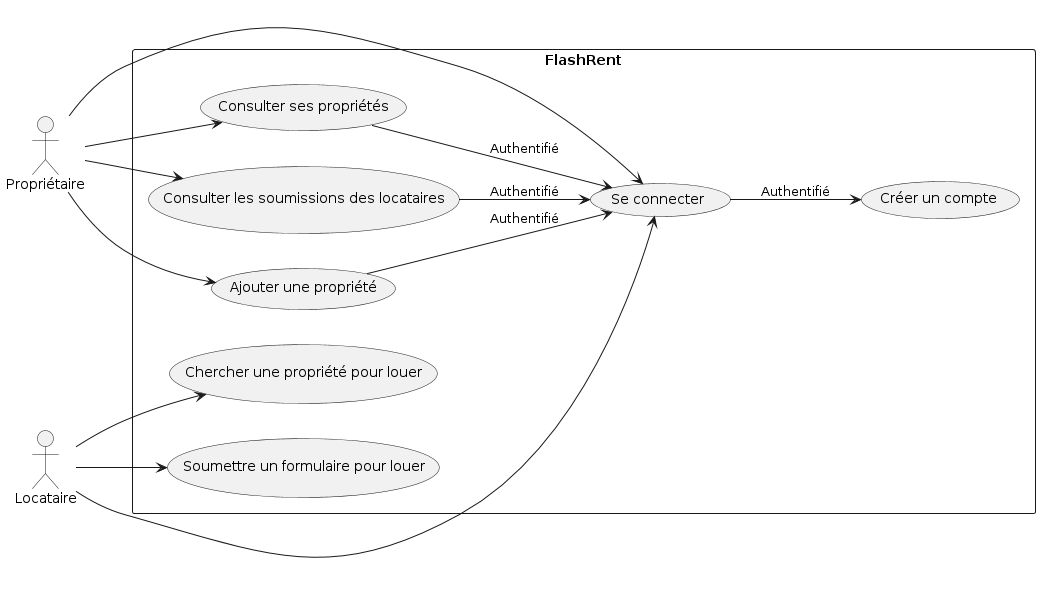

The diagram above was rendered by PlantUML. Its source (embedded in the PNG):
@startuml
left to right direction
skinparam packageStyle rectangle

actor "Propriétaire" as Proprietaire
actor "Locataire" as Locataire

rectangle "FlashRent" {
    usecase "Créer un compte" as CreerCompteProprietaire
    usecase "Se connecter" as SeConnecterProprietaire
    usecase "Ajouter une propriété" as AjouterPropriete
    usecase "Consulter ses propriétés" as ConsulterProprietes
    usecase "Consulter les soumissions des locataires" as ConsulterSoumissions

    usecase "Chercher une propriété pour louer" as ChercherPropriete
    usecase "Soumettre un formulaire pour louer" as SoumettreFormulaire

    Proprietaire --> (SeConnecterProprietaire)
    Proprietaire --> (AjouterPropriete)
    Proprietaire --> (ConsulterProprietes)
    Proprietaire --> (ConsulterSoumissions)

    Locataire --> (SeConnecterProprietaire)
    Locataire --> (ChercherPropriete)
    Locataire --> (SoumettreFormulaire)

    (SeConnecterProprietaire) --> (CreerCompteProprietaire) : Authentifié
    (AjouterPropriete) --> (SeConnecterProprietaire) : Authentifié
    (ConsulterProprietes) --> (SeConnecterProprietaire) : Authentifié
    (ConsulterSoumissions) --> (SeConnecterProprietaire) : Authentifié
}
@enduml